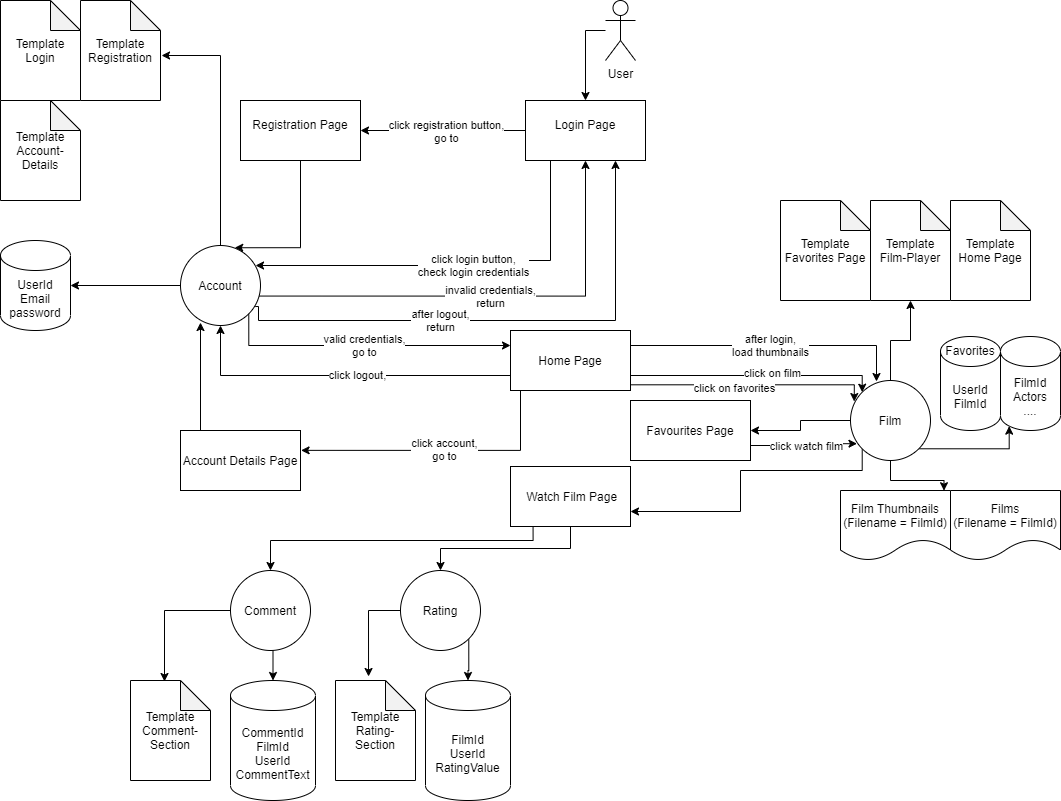

The diagram above was exported from draw.io. Its source (the exported page's mxGraphModel, read from the mxfile embedded in the PNG):
<mxGraphModel dx="1422" dy="762" grid="1" gridSize="10" guides="1" tooltips="1" connect="1" arrows="1" fold="1" page="1" pageScale="1" pageWidth="1169" pageHeight="827" math="0" shadow="0">
  <root>
    <mxCell id="0" />
    <mxCell id="1" parent="0" />
    <mxCell id="rQgvyiPZ0dEgSs85wY7n-12" value="" style="edgeStyle=orthogonalEdgeStyle;rounded=0;orthogonalLoop=1;jettySize=auto;html=1;" parent="1" source="rQgvyiPZ0dEgSs85wY7n-6" target="rQgvyiPZ0dEgSs85wY7n-11" edge="1">
      <mxGeometry relative="1" as="geometry">
        <Array as="points">
          <mxPoint x="675" y="40" />
        </Array>
      </mxGeometry>
    </mxCell>
    <mxCell id="rQgvyiPZ0dEgSs85wY7n-6" value="User" style="shape=umlActor;verticalLabelPosition=bottom;verticalAlign=top;html=1;outlineConnect=0;" parent="1" vertex="1">
      <mxGeometry x="695" y="10" width="30" height="60" as="geometry" />
    </mxCell>
    <mxCell id="rQgvyiPZ0dEgSs85wY7n-14" value="" style="edgeStyle=orthogonalEdgeStyle;rounded=0;orthogonalLoop=1;jettySize=auto;html=1;" parent="1" source="rQgvyiPZ0dEgSs85wY7n-11" target="rQgvyiPZ0dEgSs85wY7n-13" edge="1">
      <mxGeometry relative="1" as="geometry">
        <Array as="points">
          <mxPoint x="720" y="130" />
          <mxPoint x="720" y="130" />
        </Array>
      </mxGeometry>
    </mxCell>
    <mxCell id="rQgvyiPZ0dEgSs85wY7n-15" value="click registration button,&lt;br&gt;go to" style="edgeLabel;html=1;align=center;verticalAlign=middle;resizable=0;points=[];" parent="rQgvyiPZ0dEgSs85wY7n-14" vertex="1" connectable="0">
      <mxGeometry x="0.248" y="-2" relative="1" as="geometry">
        <mxPoint x="23" y="2" as="offset" />
      </mxGeometry>
    </mxCell>
    <mxCell id="rQgvyiPZ0dEgSs85wY7n-38" value="click login button,&lt;br&gt;check login credentials" style="edgeStyle=orthogonalEdgeStyle;rounded=0;orthogonalLoop=1;jettySize=auto;html=1;exitX=0.5;exitY=1;exitDx=0;exitDy=0;entryX=0.938;entryY=0.25;entryDx=0;entryDy=0;entryPerimeter=0;" parent="1" source="rQgvyiPZ0dEgSs85wY7n-11" target="rQgvyiPZ0dEgSs85wY7n-16" edge="1">
      <mxGeometry relative="1" as="geometry">
        <Array as="points">
          <mxPoint x="640" y="170" />
          <mxPoint x="640" y="270" />
          <mxPoint x="580" y="270" />
          <mxPoint x="580" y="275" />
        </Array>
        <mxPoint x="387.03999999999996" y="286" as="targetPoint" />
      </mxGeometry>
    </mxCell>
    <mxCell id="DOy7tRdThfijrxw7w7Ph-7" style="edgeStyle=orthogonalEdgeStyle;rounded=0;orthogonalLoop=1;jettySize=auto;html=1;exitX=0.934;exitY=0.763;exitDx=0;exitDy=0;entryX=0.75;entryY=1;entryDx=0;entryDy=0;exitPerimeter=0;" edge="1" parent="1" source="rQgvyiPZ0dEgSs85wY7n-16" target="rQgvyiPZ0dEgSs85wY7n-11">
      <mxGeometry relative="1" as="geometry">
        <mxPoint x="705" y="330" as="sourcePoint" />
        <Array as="points">
          <mxPoint x="348" y="316" />
          <mxPoint x="348" y="330" />
          <mxPoint x="705" y="330" />
        </Array>
      </mxGeometry>
    </mxCell>
    <mxCell id="DOy7tRdThfijrxw7w7Ph-8" value="after logout,&lt;br&gt;return" style="edgeLabel;html=1;align=center;verticalAlign=middle;resizable=0;points=[];" vertex="1" connectable="0" parent="DOy7tRdThfijrxw7w7Ph-7">
      <mxGeometry x="-0.2321" y="1" relative="1" as="geometry">
        <mxPoint x="-5.96" as="offset" />
      </mxGeometry>
    </mxCell>
    <mxCell id="rQgvyiPZ0dEgSs85wY7n-11" value="&lt;p style=&quot;line-height: 100%&quot;&gt;Login Page&lt;/p&gt;" style="whiteSpace=wrap;html=1;verticalAlign=top;align=center;" parent="1" vertex="1">
      <mxGeometry x="615" y="110" width="120" height="60" as="geometry" />
    </mxCell>
    <mxCell id="rQgvyiPZ0dEgSs85wY7n-17" value="" style="edgeStyle=orthogonalEdgeStyle;rounded=0;orthogonalLoop=1;jettySize=auto;html=1;entryX=0.678;entryY=0.028;entryDx=0;entryDy=0;entryPerimeter=0;exitX=0.5;exitY=1;exitDx=0;exitDy=0;" parent="1" source="rQgvyiPZ0dEgSs85wY7n-13" target="rQgvyiPZ0dEgSs85wY7n-16" edge="1">
      <mxGeometry relative="1" as="geometry">
        <Array as="points">
          <mxPoint x="390" y="257" />
        </Array>
      </mxGeometry>
    </mxCell>
    <mxCell id="rQgvyiPZ0dEgSs85wY7n-13" value="&lt;p style=&quot;line-height: 100%&quot;&gt;Registration Page&lt;/p&gt;" style="whiteSpace=wrap;html=1;verticalAlign=top;align=center;" parent="1" vertex="1">
      <mxGeometry x="330" y="110" width="120" height="60" as="geometry" />
    </mxCell>
    <mxCell id="rQgvyiPZ0dEgSs85wY7n-31" style="edgeStyle=orthogonalEdgeStyle;rounded=0;orthogonalLoop=1;jettySize=auto;html=1;exitX=0.5;exitY=0;exitDx=0;exitDy=0;entryX=1.013;entryY=0.55;entryDx=0;entryDy=0;entryPerimeter=0;" parent="1" source="rQgvyiPZ0dEgSs85wY7n-16" target="rQgvyiPZ0dEgSs85wY7n-23" edge="1">
      <mxGeometry relative="1" as="geometry" />
    </mxCell>
    <mxCell id="DOy7tRdThfijrxw7w7Ph-3" value="" style="edgeStyle=orthogonalEdgeStyle;rounded=0;orthogonalLoop=1;jettySize=auto;html=1;entryX=1;entryY=0.5;entryDx=0;entryDy=0;entryPerimeter=0;" edge="1" parent="1" source="rQgvyiPZ0dEgSs85wY7n-16" target="rQgvyiPZ0dEgSs85wY7n-32">
      <mxGeometry relative="1" as="geometry" />
    </mxCell>
    <mxCell id="rQgvyiPZ0dEgSs85wY7n-16" value="Account" style="ellipse;whiteSpace=wrap;html=1;aspect=fixed;" parent="1" vertex="1">
      <mxGeometry x="270" y="255" width="80" height="80" as="geometry" />
    </mxCell>
    <mxCell id="DOy7tRdThfijrxw7w7Ph-5" style="edgeStyle=orthogonalEdgeStyle;rounded=0;orthogonalLoop=1;jettySize=auto;html=1;exitX=0;exitY=0.75;exitDx=0;exitDy=0;entryX=0.5;entryY=1;entryDx=0;entryDy=0;" edge="1" parent="1" source="rQgvyiPZ0dEgSs85wY7n-19" target="rQgvyiPZ0dEgSs85wY7n-16">
      <mxGeometry relative="1" as="geometry">
        <mxPoint x="310" y="385" as="targetPoint" />
      </mxGeometry>
    </mxCell>
    <mxCell id="DOy7tRdThfijrxw7w7Ph-6" value="click logout," style="edgeLabel;html=1;align=center;verticalAlign=middle;resizable=0;points=[];" vertex="1" connectable="0" parent="DOy7tRdThfijrxw7w7Ph-5">
      <mxGeometry x="-0.0933" y="-1" relative="1" as="geometry">
        <mxPoint as="offset" />
      </mxGeometry>
    </mxCell>
    <mxCell id="DOy7tRdThfijrxw7w7Ph-9" style="edgeStyle=orthogonalEdgeStyle;rounded=0;orthogonalLoop=1;jettySize=auto;html=1;exitX=0.25;exitY=1;exitDx=0;exitDy=0;entryX=1.005;entryY=0.331;entryDx=0;entryDy=0;entryPerimeter=0;" edge="1" parent="1" source="rQgvyiPZ0dEgSs85wY7n-19" target="rQgvyiPZ0dEgSs85wY7n-42">
      <mxGeometry relative="1" as="geometry">
        <Array as="points">
          <mxPoint x="610" y="400" />
          <mxPoint x="610" y="460" />
        </Array>
      </mxGeometry>
    </mxCell>
    <mxCell id="DOy7tRdThfijrxw7w7Ph-10" value="click account,&lt;br&gt;go to" style="edgeLabel;html=1;align=center;verticalAlign=middle;resizable=0;points=[];" vertex="1" connectable="0" parent="DOy7tRdThfijrxw7w7Ph-9">
      <mxGeometry x="0.0453" y="-1" relative="1" as="geometry">
        <mxPoint as="offset" />
      </mxGeometry>
    </mxCell>
    <mxCell id="DOy7tRdThfijrxw7w7Ph-16" value="after login,&lt;br&gt;load thumbnails" style="edgeStyle=orthogonalEdgeStyle;rounded=0;orthogonalLoop=1;jettySize=auto;html=1;exitX=1;exitY=0.25;exitDx=0;exitDy=0;" edge="1" parent="1" source="rQgvyiPZ0dEgSs85wY7n-19">
      <mxGeometry x="-0.0072" relative="1" as="geometry">
        <mxPoint x="966" y="391" as="targetPoint" />
        <Array as="points">
          <mxPoint x="966" y="355" />
        </Array>
        <mxPoint as="offset" />
      </mxGeometry>
    </mxCell>
    <mxCell id="DOy7tRdThfijrxw7w7Ph-23" style="edgeStyle=orthogonalEdgeStyle;rounded=0;orthogonalLoop=1;jettySize=auto;html=1;exitX=1;exitY=0.75;exitDx=0;exitDy=0;entryX=0;entryY=0;entryDx=0;entryDy=0;" edge="1" parent="1" source="rQgvyiPZ0dEgSs85wY7n-19" target="rQgvyiPZ0dEgSs85wY7n-47">
      <mxGeometry relative="1" as="geometry">
        <mxPoint x="930" y="385" as="targetPoint" />
        <Array as="points">
          <mxPoint x="952" y="385" />
        </Array>
      </mxGeometry>
    </mxCell>
    <mxCell id="DOy7tRdThfijrxw7w7Ph-24" value="click on film" style="edgeLabel;html=1;align=center;verticalAlign=middle;resizable=0;points=[];" vertex="1" connectable="0" parent="DOy7tRdThfijrxw7w7Ph-23">
      <mxGeometry x="0.134" y="3" relative="1" as="geometry">
        <mxPoint as="offset" />
      </mxGeometry>
    </mxCell>
    <mxCell id="DOy7tRdThfijrxw7w7Ph-26" style="edgeStyle=orthogonalEdgeStyle;rounded=0;orthogonalLoop=1;jettySize=auto;html=1;exitX=1.001;exitY=0.905;exitDx=0;exitDy=0;exitPerimeter=0;entryX=0.047;entryY=0.263;entryDx=0;entryDy=0;entryPerimeter=0;" edge="1" parent="1" source="rQgvyiPZ0dEgSs85wY7n-19" target="rQgvyiPZ0dEgSs85wY7n-47">
      <mxGeometry relative="1" as="geometry">
        <Array as="points">
          <mxPoint x="944" y="394" />
        </Array>
      </mxGeometry>
    </mxCell>
    <mxCell id="DOy7tRdThfijrxw7w7Ph-27" value="click on favorites" style="edgeLabel;html=1;align=center;verticalAlign=middle;resizable=0;points=[];" vertex="1" connectable="0" parent="DOy7tRdThfijrxw7w7Ph-26">
      <mxGeometry x="-0.1404" y="-3" relative="1" as="geometry">
        <mxPoint as="offset" />
      </mxGeometry>
    </mxCell>
    <mxCell id="rQgvyiPZ0dEgSs85wY7n-19" value="Home Page" style="rounded=0;whiteSpace=wrap;html=1;" parent="1" vertex="1">
      <mxGeometry x="600" y="340" width="120" height="60" as="geometry" />
    </mxCell>
    <mxCell id="rQgvyiPZ0dEgSs85wY7n-23" value="Template&lt;br&gt;Registration" style="shape=note;whiteSpace=wrap;html=1;backgroundOutline=1;darkOpacity=0.05;" parent="1" vertex="1">
      <mxGeometry x="170" y="10" width="80" height="100" as="geometry" />
    </mxCell>
    <mxCell id="rQgvyiPZ0dEgSs85wY7n-39" value="valid credentials,&lt;br&gt;go to" style="edgeStyle=orthogonalEdgeStyle;rounded=0;orthogonalLoop=1;jettySize=auto;html=1;exitX=1;exitY=1;exitDx=0;exitDy=0;entryX=0;entryY=0.25;entryDx=0;entryDy=0;" parent="1" source="rQgvyiPZ0dEgSs85wY7n-16" target="rQgvyiPZ0dEgSs85wY7n-19" edge="1">
      <mxGeometry relative="1" as="geometry">
        <Array as="points">
          <mxPoint x="338" y="355" />
        </Array>
        <mxPoint x="378.28427124746213" y="328.28427124746213" as="sourcePoint" />
        <mxPoint x="735" y="340" as="targetPoint" />
      </mxGeometry>
    </mxCell>
    <mxCell id="rQgvyiPZ0dEgSs85wY7n-40" value="invalid credentials,&lt;br&gt;return" style="edgeStyle=orthogonalEdgeStyle;rounded=0;orthogonalLoop=1;jettySize=auto;html=1;exitX=0.984;exitY=0.632;exitDx=0;exitDy=0;exitPerimeter=0;" parent="1" source="rQgvyiPZ0dEgSs85wY7n-16" edge="1">
      <mxGeometry relative="1" as="geometry">
        <Array as="points">
          <mxPoint x="675" y="306" />
          <mxPoint x="675" y="170" />
        </Array>
        <mxPoint x="450" y="250" as="sourcePoint" />
        <mxPoint x="675" y="170" as="targetPoint" />
      </mxGeometry>
    </mxCell>
    <mxCell id="rQgvyiPZ0dEgSs85wY7n-32" value="UserId&lt;br&gt;Email&lt;br&gt;password" style="shape=cylinder3;whiteSpace=wrap;html=1;boundedLbl=1;backgroundOutline=1;size=15;" parent="1" vertex="1">
      <mxGeometry x="90" y="250" width="70" height="90" as="geometry" />
    </mxCell>
    <mxCell id="rQgvyiPZ0dEgSs85wY7n-33" value="&lt;p style=&quot;line-height: 120%&quot;&gt;Template&lt;br&gt;Account- Details&lt;/p&gt;" style="shape=note;whiteSpace=wrap;html=1;backgroundOutline=1;darkOpacity=0.05;" parent="1" vertex="1">
      <mxGeometry x="90" y="110" width="80" height="100" as="geometry" />
    </mxCell>
    <mxCell id="rQgvyiPZ0dEgSs85wY7n-56" style="edgeStyle=orthogonalEdgeStyle;rounded=0;orthogonalLoop=1;jettySize=auto;html=1;exitX=0.5;exitY=1;exitDx=0;exitDy=0;entryX=0.5;entryY=0;entryDx=0;entryDy=0;" parent="1" source="rQgvyiPZ0dEgSs85wY7n-41" target="rQgvyiPZ0dEgSs85wY7n-49" edge="1">
      <mxGeometry relative="1" as="geometry" />
    </mxCell>
    <mxCell id="rQgvyiPZ0dEgSs85wY7n-57" style="edgeStyle=orthogonalEdgeStyle;rounded=0;orthogonalLoop=1;jettySize=auto;html=1;exitX=0.188;exitY=0.997;exitDx=0;exitDy=0;entryX=0.5;entryY=0;entryDx=0;entryDy=0;exitPerimeter=0;" parent="1" source="rQgvyiPZ0dEgSs85wY7n-41" target="rQgvyiPZ0dEgSs85wY7n-48" edge="1">
      <mxGeometry relative="1" as="geometry">
        <Array as="points">
          <mxPoint x="623" y="550" />
          <mxPoint x="360" y="550" />
        </Array>
      </mxGeometry>
    </mxCell>
    <mxCell id="rQgvyiPZ0dEgSs85wY7n-41" value="&amp;nbsp;Watch Film Page" style="rounded=0;whiteSpace=wrap;html=1;" parent="1" vertex="1">
      <mxGeometry x="600" y="476" width="120" height="60" as="geometry" />
    </mxCell>
    <mxCell id="DOy7tRdThfijrxw7w7Ph-11" style="edgeStyle=orthogonalEdgeStyle;rounded=0;orthogonalLoop=1;jettySize=auto;html=1;exitX=0.25;exitY=0;exitDx=0;exitDy=0;entryX=0.25;entryY=0.963;entryDx=0;entryDy=0;entryPerimeter=0;" edge="1" parent="1" source="rQgvyiPZ0dEgSs85wY7n-42" target="rQgvyiPZ0dEgSs85wY7n-16">
      <mxGeometry relative="1" as="geometry">
        <Array as="points">
          <mxPoint x="290" y="440" />
        </Array>
      </mxGeometry>
    </mxCell>
    <mxCell id="rQgvyiPZ0dEgSs85wY7n-42" value="Account Details Page" style="rounded=0;whiteSpace=wrap;html=1;" parent="1" vertex="1">
      <mxGeometry x="270" y="440" width="120" height="60" as="geometry" />
    </mxCell>
    <mxCell id="DOy7tRdThfijrxw7w7Ph-14" value="" style="edgeStyle=orthogonalEdgeStyle;rounded=0;orthogonalLoop=1;jettySize=auto;html=1;entryX=0.5;entryY=1;entryDx=0;entryDy=0;entryPerimeter=0;" edge="1" parent="1" source="rQgvyiPZ0dEgSs85wY7n-47" target="rQgvyiPZ0dEgSs85wY7n-65">
      <mxGeometry relative="1" as="geometry" />
    </mxCell>
    <mxCell id="DOy7tRdThfijrxw7w7Ph-18" style="edgeStyle=orthogonalEdgeStyle;rounded=0;orthogonalLoop=1;jettySize=auto;html=1;exitX=1;exitY=1;exitDx=0;exitDy=0;entryX=0.145;entryY=1;entryDx=0;entryDy=-4.35;entryPerimeter=0;" edge="1" parent="1" source="rQgvyiPZ0dEgSs85wY7n-47" target="rQgvyiPZ0dEgSs85wY7n-51">
      <mxGeometry relative="1" as="geometry">
        <mxPoint x="1110" y="458" as="targetPoint" />
        <Array as="points">
          <mxPoint x="1099" y="458" />
        </Array>
      </mxGeometry>
    </mxCell>
    <mxCell id="DOy7tRdThfijrxw7w7Ph-20" value="" style="edgeStyle=orthogonalEdgeStyle;rounded=0;orthogonalLoop=1;jettySize=auto;html=1;entryX=0.941;entryY=0.003;entryDx=0;entryDy=0;entryPerimeter=0;" edge="1" parent="1" source="rQgvyiPZ0dEgSs85wY7n-47" target="rQgvyiPZ0dEgSs85wY7n-61">
      <mxGeometry relative="1" as="geometry" />
    </mxCell>
    <mxCell id="DOy7tRdThfijrxw7w7Ph-22" style="edgeStyle=orthogonalEdgeStyle;rounded=0;orthogonalLoop=1;jettySize=auto;html=1;exitX=0;exitY=1;exitDx=0;exitDy=0;entryX=1;entryY=0.75;entryDx=0;entryDy=0;" edge="1" parent="1" source="rQgvyiPZ0dEgSs85wY7n-47" target="rQgvyiPZ0dEgSs85wY7n-41">
      <mxGeometry relative="1" as="geometry">
        <mxPoint x="910" y="530" as="targetPoint" />
        <Array as="points">
          <mxPoint x="952" y="480" />
          <mxPoint x="830" y="480" />
          <mxPoint x="830" y="521" />
        </Array>
      </mxGeometry>
    </mxCell>
    <mxCell id="DOy7tRdThfijrxw7w7Ph-28" value="" style="edgeStyle=orthogonalEdgeStyle;rounded=0;orthogonalLoop=1;jettySize=auto;html=1;" edge="1" parent="1" source="rQgvyiPZ0dEgSs85wY7n-47" target="CFXqk3Qa4vokc0rSWR7G-7">
      <mxGeometry relative="1" as="geometry" />
    </mxCell>
    <mxCell id="rQgvyiPZ0dEgSs85wY7n-47" value="Film" style="ellipse;whiteSpace=wrap;html=1;aspect=fixed;" parent="1" vertex="1">
      <mxGeometry x="940" y="390" width="80" height="80" as="geometry" />
    </mxCell>
    <mxCell id="rQgvyiPZ0dEgSs85wY7n-67" style="edgeStyle=orthogonalEdgeStyle;rounded=0;orthogonalLoop=1;jettySize=auto;html=1;exitX=0.5;exitY=1;exitDx=0;exitDy=0;entryX=0.5;entryY=0;entryDx=0;entryDy=0;entryPerimeter=0;" parent="1" source="rQgvyiPZ0dEgSs85wY7n-48" target="rQgvyiPZ0dEgSs85wY7n-66" edge="1">
      <mxGeometry relative="1" as="geometry" />
    </mxCell>
    <mxCell id="rQgvyiPZ0dEgSs85wY7n-68" style="edgeStyle=orthogonalEdgeStyle;rounded=0;orthogonalLoop=1;jettySize=auto;html=1;exitX=0;exitY=0.5;exitDx=0;exitDy=0;entryX=0.425;entryY=0.01;entryDx=0;entryDy=0;entryPerimeter=0;" parent="1" source="rQgvyiPZ0dEgSs85wY7n-48" target="rQgvyiPZ0dEgSs85wY7n-59" edge="1">
      <mxGeometry relative="1" as="geometry" />
    </mxCell>
    <mxCell id="rQgvyiPZ0dEgSs85wY7n-48" value="Comment" style="ellipse;whiteSpace=wrap;html=1;aspect=fixed;" parent="1" vertex="1">
      <mxGeometry x="320" y="580" width="80" height="80" as="geometry" />
    </mxCell>
    <mxCell id="rQgvyiPZ0dEgSs85wY7n-70" style="edgeStyle=orthogonalEdgeStyle;rounded=0;orthogonalLoop=1;jettySize=auto;html=1;exitX=1;exitY=1;exitDx=0;exitDy=0;entryX=0.5;entryY=0;entryDx=0;entryDy=0;entryPerimeter=0;" parent="1" source="rQgvyiPZ0dEgSs85wY7n-49" target="rQgvyiPZ0dEgSs85wY7n-69" edge="1">
      <mxGeometry relative="1" as="geometry" />
    </mxCell>
    <mxCell id="rQgvyiPZ0dEgSs85wY7n-71" style="edgeStyle=orthogonalEdgeStyle;rounded=0;orthogonalLoop=1;jettySize=auto;html=1;exitX=0;exitY=0.5;exitDx=0;exitDy=0;entryX=0.413;entryY=-0.04;entryDx=0;entryDy=0;entryPerimeter=0;" parent="1" source="rQgvyiPZ0dEgSs85wY7n-49" target="rQgvyiPZ0dEgSs85wY7n-60" edge="1">
      <mxGeometry relative="1" as="geometry" />
    </mxCell>
    <mxCell id="rQgvyiPZ0dEgSs85wY7n-49" value="Rating" style="ellipse;whiteSpace=wrap;html=1;aspect=fixed;" parent="1" vertex="1">
      <mxGeometry x="490" y="580" width="80" height="80" as="geometry" />
    </mxCell>
    <mxCell id="rQgvyiPZ0dEgSs85wY7n-50" value="Films&lt;br&gt;(Filename = FilmId)" style="shape=document;whiteSpace=wrap;html=1;boundedLbl=1;" parent="1" vertex="1">
      <mxGeometry x="1040" y="500" width="110" height="70" as="geometry" />
    </mxCell>
    <mxCell id="rQgvyiPZ0dEgSs85wY7n-51" value="FilmId&lt;br&gt;Actors&lt;br&gt;...." style="shape=cylinder3;whiteSpace=wrap;html=1;boundedLbl=1;backgroundOutline=1;size=15;" parent="1" vertex="1">
      <mxGeometry x="1090" y="346" width="60" height="94" as="geometry" />
    </mxCell>
    <mxCell id="rQgvyiPZ0dEgSs85wY7n-59" value="&lt;p style=&quot;line-height: 120%&quot;&gt;Template&lt;br&gt;Comment- Section&lt;/p&gt;" style="shape=note;whiteSpace=wrap;html=1;backgroundOutline=1;darkOpacity=0.05;" parent="1" vertex="1">
      <mxGeometry x="220" y="690" width="80" height="100" as="geometry" />
    </mxCell>
    <mxCell id="rQgvyiPZ0dEgSs85wY7n-60" value="&lt;p style=&quot;line-height: 120%&quot;&gt;Template&lt;br&gt;Rating-Section&lt;/p&gt;" style="shape=note;whiteSpace=wrap;html=1;backgroundOutline=1;darkOpacity=0.05;" parent="1" vertex="1">
      <mxGeometry x="425" y="690" width="80" height="100" as="geometry" />
    </mxCell>
    <mxCell id="rQgvyiPZ0dEgSs85wY7n-61" value="Film Thumbnails&lt;br&gt;(Filename = FilmId)" style="shape=document;whiteSpace=wrap;html=1;boundedLbl=1;" parent="1" vertex="1">
      <mxGeometry x="930" y="500" width="110" height="70" as="geometry" />
    </mxCell>
    <mxCell id="rQgvyiPZ0dEgSs85wY7n-65" value="&lt;p style=&quot;line-height: 120%&quot;&gt;Template&lt;br&gt;Film-Player&lt;/p&gt;" style="shape=note;whiteSpace=wrap;html=1;backgroundOutline=1;darkOpacity=0.05;" parent="1" vertex="1">
      <mxGeometry x="960" y="210" width="80" height="100" as="geometry" />
    </mxCell>
    <mxCell id="rQgvyiPZ0dEgSs85wY7n-66" value="CommentId&lt;br&gt;FilmId&lt;br&gt;UserId&lt;br&gt;CommentText" style="shape=cylinder3;whiteSpace=wrap;html=1;boundedLbl=1;backgroundOutline=1;size=15;" parent="1" vertex="1">
      <mxGeometry x="320" y="690" width="85" height="120" as="geometry" />
    </mxCell>
    <mxCell id="rQgvyiPZ0dEgSs85wY7n-69" value="FilmId&lt;br&gt;UserId&lt;br&gt;RatingValue" style="shape=cylinder3;whiteSpace=wrap;html=1;boundedLbl=1;backgroundOutline=1;size=15;" parent="1" vertex="1">
      <mxGeometry x="515" y="690" width="85" height="120" as="geometry" />
    </mxCell>
    <mxCell id="CFXqk3Qa4vokc0rSWR7G-3" value="UserId&lt;br&gt;FilmId" style="shape=cylinder3;whiteSpace=wrap;html=1;boundedLbl=1;backgroundOutline=1;size=15;" parent="1" vertex="1">
      <mxGeometry x="1030" y="346" width="60" height="94" as="geometry" />
    </mxCell>
    <mxCell id="DOy7tRdThfijrxw7w7Ph-29" style="edgeStyle=orthogonalEdgeStyle;rounded=0;orthogonalLoop=1;jettySize=auto;html=1;exitX=1;exitY=0.75;exitDx=0;exitDy=0;entryX=0.081;entryY=0.79;entryDx=0;entryDy=0;entryPerimeter=0;" edge="1" parent="1" source="CFXqk3Qa4vokc0rSWR7G-7" target="rQgvyiPZ0dEgSs85wY7n-47">
      <mxGeometry relative="1" as="geometry" />
    </mxCell>
    <mxCell id="DOy7tRdThfijrxw7w7Ph-30" value="click watch film" style="edgeLabel;html=1;align=center;verticalAlign=middle;resizable=0;points=[];" vertex="1" connectable="0" parent="DOy7tRdThfijrxw7w7Ph-29">
      <mxGeometry x="-0.3459" relative="1" as="geometry">
        <mxPoint x="20" as="offset" />
      </mxGeometry>
    </mxCell>
    <mxCell id="CFXqk3Qa4vokc0rSWR7G-7" value="Favourites Page" style="rounded=0;whiteSpace=wrap;html=1;" parent="1" vertex="1">
      <mxGeometry x="720" y="410" width="120" height="60" as="geometry" />
    </mxCell>
    <mxCell id="DOy7tRdThfijrxw7w7Ph-1" value="Template&lt;br&gt;Login" style="shape=note;whiteSpace=wrap;html=1;backgroundOutline=1;darkOpacity=0.05;" vertex="1" parent="1">
      <mxGeometry x="90" y="10" width="80" height="100" as="geometry" />
    </mxCell>
    <mxCell id="DOy7tRdThfijrxw7w7Ph-12" value="&lt;p style=&quot;line-height: 120%&quot;&gt;Template&lt;br&gt;Home Page&lt;/p&gt;" style="shape=note;whiteSpace=wrap;html=1;backgroundOutline=1;darkOpacity=0.05;" vertex="1" parent="1">
      <mxGeometry x="1040" y="210" width="80" height="100" as="geometry" />
    </mxCell>
    <mxCell id="DOy7tRdThfijrxw7w7Ph-13" value="&lt;p style=&quot;line-height: 120%&quot;&gt;Template&lt;br&gt;Favorites Page&lt;/p&gt;" style="shape=note;whiteSpace=wrap;html=1;backgroundOutline=1;darkOpacity=0.05;" vertex="1" parent="1">
      <mxGeometry x="870" y="210" width="90" height="100" as="geometry" />
    </mxCell>
    <mxCell id="DOy7tRdThfijrxw7w7Ph-19" value="Favorites" style="text;html=1;strokeColor=none;fillColor=none;align=center;verticalAlign=middle;whiteSpace=wrap;rounded=0;" vertex="1" parent="1">
      <mxGeometry x="1040" y="350" width="40" height="20" as="geometry" />
    </mxCell>
  </root>
</mxGraphModel>